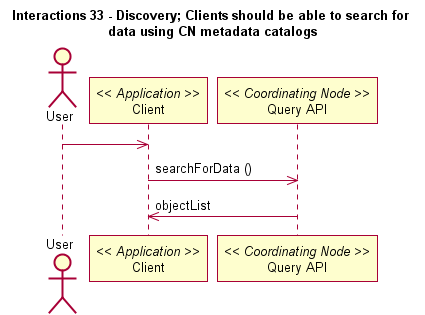

The diagram above was rendered by PlantUML. Its source (embedded in the PNG):
@startuml
title Interactions 33 - Discovery; Clients should be able to search for \ndata using CN metadata catalogs
actor User
participant "Client" as app_client << Application >>
User -> app_client
participant "Query API" as c_query << Coordinating Node >>
app_client -> c_query: searchForData ()
c_query -> app_client: objectList
@enduml